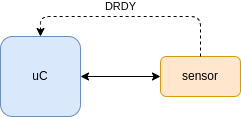

The diagram above was exported from draw.io. Its source (the exported page's mxGraphModel, read from the mxfile embedded in the PNG):
<mxGraphModel dx="409" dy="309" grid="1" gridSize="10" guides="1" tooltips="1" connect="1" arrows="1" fold="1" page="1" pageScale="1" pageWidth="850" pageHeight="1100" math="0" shadow="0">
  <root>
    <mxCell id="0" />
    <mxCell id="1" parent="0" />
    <mxCell id="4" style="edgeStyle=none;html=1;startArrow=classic;startFill=1;" parent="1" source="2" target="3" edge="1">
      <mxGeometry relative="1" as="geometry" />
    </mxCell>
    <mxCell id="2" value="uC" style="rounded=1;whiteSpace=wrap;html=1;fillColor=#dae8fc;strokeColor=#6c8ebf;" parent="1" vertex="1">
      <mxGeometry x="360" y="400" width="80" height="80" as="geometry" />
    </mxCell>
    <mxCell id="3" value="sensor" style="rounded=1;whiteSpace=wrap;html=1;fillColor=#ffe6cc;strokeColor=#d79b00;" parent="1" vertex="1">
      <mxGeometry x="520" y="420" width="80" height="40" as="geometry" />
    </mxCell>
    <mxCell id="5" value="" style="endArrow=classic;html=1;dashed=1;exitX=0.5;exitY=0;exitDx=0;exitDy=0;entryX=0.5;entryY=0;entryDx=0;entryDy=0;" edge="1" parent="1" source="3" target="2">
      <mxGeometry width="50" height="50" relative="1" as="geometry">
        <mxPoint x="460" y="530" as="sourcePoint" />
        <mxPoint x="450" y="460" as="targetPoint" />
        <Array as="points">
          <mxPoint x="560" y="380" />
          <mxPoint x="400" y="380" />
        </Array>
      </mxGeometry>
    </mxCell>
    <mxCell id="6" value="DRDY" style="edgeLabel;html=1;align=center;verticalAlign=middle;resizable=0;points=[];" vertex="1" connectable="0" parent="5">
      <mxGeometry x="0.0018" y="1" relative="1" as="geometry">
        <mxPoint x="-10" y="-11" as="offset" />
      </mxGeometry>
    </mxCell>
  </root>
</mxGraphModel>